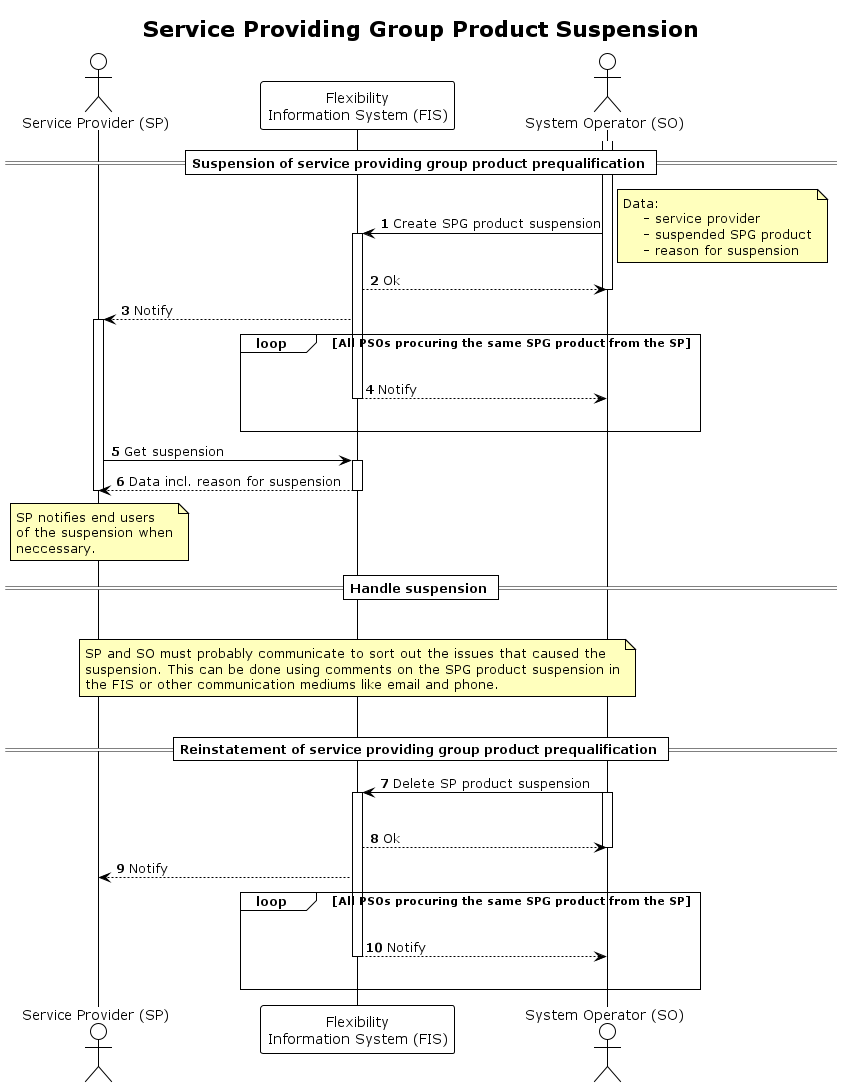

The diagram above was rendered by PlantUML. Its source (embedded in the PNG):
@startuml service_providing_group_product_suspension

!theme plain

title Service Providing Group Product Suspension

autonumber
skinparam note {
    BackgroundColor #FFFFBD
}

actor "Service Provider (SP)" as SP
participant "Flexibility\nInformation System (FIS)" as FIS
actor "System Operator (SO)" as SO

== Suspension of service providing group product prequalification ==

activate SO
SO -> FIS: Create SPG product suspension

note right
    Data:
        - service provider
        - suspended SPG product
        - reason for suspension
end note

activate FIS

FIS --> SO: Ok
deactivate SO
FIS --> SP: Notify
activate SP
loop All PSOs procuring the same SPG product from the SP
    |||
    FIS --> SO: Notify
    deactivate FIS
    |||
end

SP -> FIS: Get suspension
activate FIS
FIS --> SP: Data incl. reason for suspension
deactivate FIS

note over SP
    SP notifies end users
    of the suspension when
    neccessary.
end note


== Handle suspension ==
|||
note over FIS
    SP and SO must probably communicate to sort out the issues that caused the
    suspension. This can be done using comments on the SPG product suspension in
    the FIS or other communication mediums like email and phone.
end note
|||
deactivate SP
== Reinstatement of service providing group product prequalification ==

SO -> FIS: Delete SP product suspension
activate SO
|||
activate FIS
FIS --> SO: Ok
deactivate SO
FIS --> SP: Notify

loop All PSOs procuring the same SPG product from the SP
    |||
    FIS --> SO: Notify
    deactivate FIS
    |||
end

@enduml